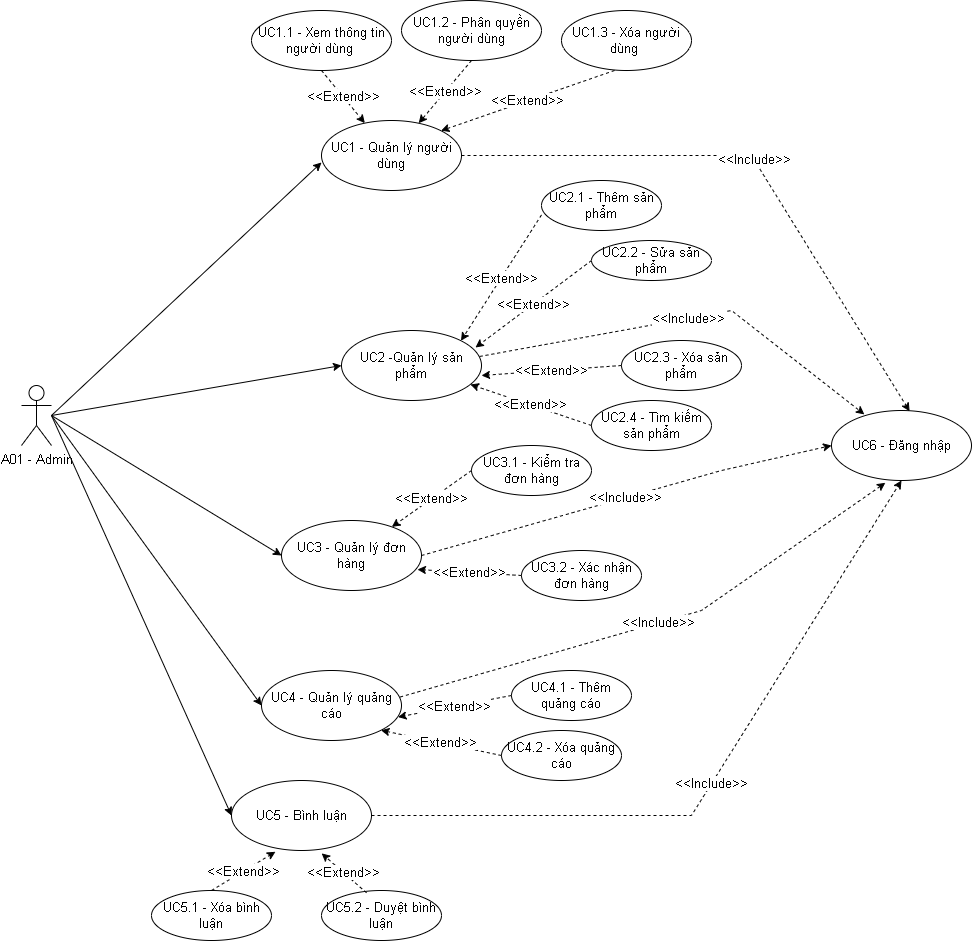

The diagram above was exported from draw.io. Its source (the exported page's mxGraphModel, read from the mxfile embedded in the PNG):
<mxGraphModel dx="868" dy="1526" grid="1" gridSize="10" guides="1" tooltips="1" connect="1" arrows="1" fold="1" page="1" pageScale="1" pageWidth="850" pageHeight="1100" math="0" shadow="0">
  <root>
    <mxCell id="0" />
    <mxCell id="1" parent="0" />
    <mxCell id="uQrSqs06UfBvGwSyK4d_-4" style="rounded=0;orthogonalLoop=1;jettySize=auto;html=1;entryX=0;entryY=0.6;entryDx=0;entryDy=0;entryPerimeter=0;fontSize=13;" parent="1" target="uQrSqs06UfBvGwSyK4d_-2" edge="1">
      <mxGeometry relative="1" as="geometry">
        <mxPoint x="240" y="345" as="sourcePoint" />
      </mxGeometry>
    </mxCell>
    <mxCell id="uQrSqs06UfBvGwSyK4d_-11" style="rounded=0;orthogonalLoop=1;jettySize=auto;html=1;entryX=0;entryY=0.5;entryDx=0;entryDy=0;fontSize=13;" parent="1" target="uQrSqs06UfBvGwSyK4d_-5" edge="1">
      <mxGeometry relative="1" as="geometry">
        <mxPoint x="240" y="345" as="sourcePoint" />
      </mxGeometry>
    </mxCell>
    <mxCell id="uQrSqs06UfBvGwSyK4d_-12" style="rounded=0;orthogonalLoop=1;jettySize=auto;html=1;entryX=0;entryY=0.5;entryDx=0;entryDy=0;fontSize=13;" parent="1" target="uQrSqs06UfBvGwSyK4d_-6" edge="1">
      <mxGeometry relative="1" as="geometry">
        <mxPoint x="240" y="345" as="sourcePoint" />
      </mxGeometry>
    </mxCell>
    <mxCell id="uQrSqs06UfBvGwSyK4d_-13" style="rounded=0;orthogonalLoop=1;jettySize=auto;html=1;entryX=0;entryY=0.5;entryDx=0;entryDy=0;fontSize=13;" parent="1" target="uQrSqs06UfBvGwSyK4d_-8" edge="1">
      <mxGeometry relative="1" as="geometry">
        <mxPoint x="240" y="345" as="sourcePoint" />
      </mxGeometry>
    </mxCell>
    <mxCell id="uQrSqs06UfBvGwSyK4d_-14" style="rounded=0;orthogonalLoop=1;jettySize=auto;html=1;entryX=0;entryY=0.5;entryDx=0;entryDy=0;fontSize=13;" parent="1" target="uQrSqs06UfBvGwSyK4d_-9" edge="1">
      <mxGeometry relative="1" as="geometry">
        <mxPoint x="240" y="345" as="sourcePoint" />
      </mxGeometry>
    </mxCell>
    <mxCell id="uQrSqs06UfBvGwSyK4d_-1" value="&lt;font style=&quot;font-size: 13px&quot;&gt;A01 - Admin&lt;/font&gt;" style="shape=umlActor;verticalLabelPosition=bottom;verticalAlign=top;html=1;" parent="1" vertex="1">
      <mxGeometry x="210" y="315" width="30" height="60" as="geometry" />
    </mxCell>
    <mxCell id="uQrSqs06UfBvGwSyK4d_-2" value="&lt;font style=&quot;font-size: 13px&quot;&gt;UC1 - Quản lý người dùng&lt;/font&gt;" style="ellipse;whiteSpace=wrap;html=1;" parent="1" vertex="1">
      <mxGeometry x="510" y="50" width="140" height="70" as="geometry" />
    </mxCell>
    <mxCell id="uQrSqs06UfBvGwSyK4d_-5" value="UC2 -Quản lý sản phẩm" style="ellipse;whiteSpace=wrap;html=1;fontSize=13;" parent="1" vertex="1">
      <mxGeometry x="530" y="260" width="140" height="70" as="geometry" />
    </mxCell>
    <mxCell id="uQrSqs06UfBvGwSyK4d_-6" value="UC3 - Quản lý đơn hàng" style="ellipse;whiteSpace=wrap;html=1;fontSize=13;" parent="1" vertex="1">
      <mxGeometry x="470" y="450" width="140" height="70" as="geometry" />
    </mxCell>
    <mxCell id="uQrSqs06UfBvGwSyK4d_-7" value="UC6 - Đăng nhập" style="ellipse;whiteSpace=wrap;html=1;fontSize=13;" parent="1" vertex="1">
      <mxGeometry x="1020" y="340" width="140" height="70" as="geometry" />
    </mxCell>
    <mxCell id="uQrSqs06UfBvGwSyK4d_-8" value="UC4 - Quản lý quảng cáo" style="ellipse;whiteSpace=wrap;html=1;fontSize=13;" parent="1" vertex="1">
      <mxGeometry x="450" y="600" width="140" height="70" as="geometry" />
    </mxCell>
    <mxCell id="uQrSqs06UfBvGwSyK4d_-9" value="UC5 - Bình luận" style="ellipse;whiteSpace=wrap;html=1;fontSize=13;" parent="1" vertex="1">
      <mxGeometry x="420" y="710" width="140" height="70" as="geometry" />
    </mxCell>
    <mxCell id="uQrSqs06UfBvGwSyK4d_-16" value="UC1.2 - Phân quyền người dùng" style="ellipse;whiteSpace=wrap;html=1;fontSize=13;" parent="1" vertex="1">
      <mxGeometry x="590" y="-70" width="140" height="60" as="geometry" />
    </mxCell>
    <mxCell id="uQrSqs06UfBvGwSyK4d_-17" value="UC1.1 - Xem thông tin người dùng&amp;nbsp;" style="ellipse;whiteSpace=wrap;html=1;fontSize=13;" parent="1" vertex="1">
      <mxGeometry x="440" y="-60" width="140" height="60" as="geometry" />
    </mxCell>
    <mxCell id="uQrSqs06UfBvGwSyK4d_-18" value="UC2.1 - Thêm sản phẩm" style="ellipse;whiteSpace=wrap;html=1;fontSize=13;" parent="1" vertex="1">
      <mxGeometry x="730" y="110" width="120" height="50" as="geometry" />
    </mxCell>
    <mxCell id="uQrSqs06UfBvGwSyK4d_-19" value="UC2.2 - Sửa sản phẩm" style="ellipse;whiteSpace=wrap;html=1;fontSize=13;" parent="1" vertex="1">
      <mxGeometry x="780" y="170" width="120" height="40" as="geometry" />
    </mxCell>
    <mxCell id="uQrSqs06UfBvGwSyK4d_-20" value="UC2.3 - Xóa sản phẩm" style="ellipse;whiteSpace=wrap;html=1;fontSize=13;" parent="1" vertex="1">
      <mxGeometry x="810" y="270" width="120" height="50" as="geometry" />
    </mxCell>
    <mxCell id="uQrSqs06UfBvGwSyK4d_-22" value="UC3.1 - Kiểm tra đơn hàng" style="ellipse;whiteSpace=wrap;html=1;fontSize=13;" parent="1" vertex="1">
      <mxGeometry x="660" y="375" width="120" height="50" as="geometry" />
    </mxCell>
    <mxCell id="uQrSqs06UfBvGwSyK4d_-23" value="UC3.2 - Xác nhận đơn hàng" style="ellipse;whiteSpace=wrap;html=1;fontSize=13;" parent="1" vertex="1">
      <mxGeometry x="710" y="480" width="120" height="50" as="geometry" />
    </mxCell>
    <mxCell id="uQrSqs06UfBvGwSyK4d_-24" value="UC5.1 - Xóa bình luận" style="ellipse;whiteSpace=wrap;html=1;fontSize=13;" parent="1" vertex="1">
      <mxGeometry x="340" y="820" width="120" height="50" as="geometry" />
    </mxCell>
    <mxCell id="uQrSqs06UfBvGwSyK4d_-25" value="UC5.2 - Duyệt bình luận" style="ellipse;whiteSpace=wrap;html=1;fontSize=13;" parent="1" vertex="1">
      <mxGeometry x="510" y="820" width="120" height="50" as="geometry" />
    </mxCell>
    <mxCell id="uQrSqs06UfBvGwSyK4d_-26" value="&amp;lt;&amp;lt;Extend&amp;gt;&amp;gt;" style="endArrow=classic;dashed=1;html=1;rounded=0;fontSize=13;endFill=1;exitX=0.5;exitY=1;exitDx=0;exitDy=0;" parent="1" source="uQrSqs06UfBvGwSyK4d_-17" target="uQrSqs06UfBvGwSyK4d_-2" edge="1">
      <mxGeometry width="160" relative="1" as="geometry">
        <mxPoint x="360" y="40" as="sourcePoint" />
        <mxPoint x="520" y="40" as="targetPoint" />
      </mxGeometry>
    </mxCell>
    <mxCell id="uQrSqs06UfBvGwSyK4d_-27" value="&amp;lt;&amp;lt;Extend&amp;gt;&amp;gt;" style="endArrow=classic;dashed=1;html=1;rounded=0;fontSize=13;endFill=1;exitX=0.5;exitY=1;exitDx=0;exitDy=0;" parent="1" source="uQrSqs06UfBvGwSyK4d_-16" target="uQrSqs06UfBvGwSyK4d_-2" edge="1">
      <mxGeometry width="160" relative="1" as="geometry">
        <mxPoint x="610" y="30" as="sourcePoint" />
        <mxPoint x="675" y="80" as="targetPoint" />
      </mxGeometry>
    </mxCell>
    <mxCell id="uQrSqs06UfBvGwSyK4d_-29" value="&amp;lt;&amp;lt;Extend&amp;gt;&amp;gt;" style="endArrow=classic;dashed=1;html=1;rounded=0;fontSize=13;endFill=1;exitX=0;exitY=0.688;exitDx=0;exitDy=0;entryX=1;entryY=0;entryDx=0;entryDy=0;exitPerimeter=0;" parent="1" source="uQrSqs06UfBvGwSyK4d_-18" target="uQrSqs06UfBvGwSyK4d_-5" edge="1">
      <mxGeometry width="160" relative="1" as="geometry">
        <mxPoint x="600" y="140" as="sourcePoint" />
        <mxPoint x="665" y="190" as="targetPoint" />
      </mxGeometry>
    </mxCell>
    <mxCell id="uQrSqs06UfBvGwSyK4d_-30" value="&amp;lt;&amp;lt;Extend&amp;gt;&amp;gt;" style="endArrow=classic;dashed=1;html=1;rounded=0;fontSize=13;endFill=1;exitX=0;exitY=0.5;exitDx=0;exitDy=0;entryX=0.957;entryY=0.243;entryDx=0;entryDy=0;entryPerimeter=0;" parent="1" source="uQrSqs06UfBvGwSyK4d_-19" target="uQrSqs06UfBvGwSyK4d_-5" edge="1">
      <mxGeometry width="160" relative="1" as="geometry">
        <mxPoint x="640" y="210" as="sourcePoint" />
        <mxPoint x="630" y="210" as="targetPoint" />
      </mxGeometry>
    </mxCell>
    <mxCell id="uQrSqs06UfBvGwSyK4d_-31" value="&amp;lt;&amp;lt;Extend&amp;gt;&amp;gt;" style="endArrow=classic;dashed=1;html=1;rounded=0;fontSize=13;endFill=1;exitX=0;exitY=0.5;exitDx=0;exitDy=0;entryX=1;entryY=0.643;entryDx=0;entryDy=0;entryPerimeter=0;" parent="1" source="uQrSqs06UfBvGwSyK4d_-20" target="uQrSqs06UfBvGwSyK4d_-5" edge="1">
      <mxGeometry width="160" relative="1" as="geometry">
        <mxPoint x="620" y="260" as="sourcePoint" />
        <mxPoint x="685" y="310" as="targetPoint" />
      </mxGeometry>
    </mxCell>
    <mxCell id="uQrSqs06UfBvGwSyK4d_-32" value="&amp;lt;&amp;lt;Extend&amp;gt;&amp;gt;" style="endArrow=classic;dashed=1;html=1;rounded=0;fontSize=13;endFill=1;exitX=0;exitY=0.5;exitDx=0;exitDy=0;" parent="1" source="uQrSqs06UfBvGwSyK4d_-22" target="uQrSqs06UfBvGwSyK4d_-6" edge="1">
      <mxGeometry width="160" relative="1" as="geometry">
        <mxPoint x="627.5" y="410" as="sourcePoint" />
        <mxPoint x="692.5" y="460" as="targetPoint" />
      </mxGeometry>
    </mxCell>
    <mxCell id="uQrSqs06UfBvGwSyK4d_-33" value="&amp;lt;&amp;lt;Extend&amp;gt;&amp;gt;" style="endArrow=classic;dashed=1;html=1;rounded=0;fontSize=13;endFill=1;exitX=0;exitY=0.5;exitDx=0;exitDy=0;entryX=0.971;entryY=0.7;entryDx=0;entryDy=0;entryPerimeter=0;" parent="1" source="uQrSqs06UfBvGwSyK4d_-23" target="uQrSqs06UfBvGwSyK4d_-6" edge="1">
      <mxGeometry width="160" relative="1" as="geometry">
        <mxPoint x="695" y="430" as="sourcePoint" />
        <mxPoint x="630" y="400" as="targetPoint" />
      </mxGeometry>
    </mxCell>
    <mxCell id="uQrSqs06UfBvGwSyK4d_-34" value="&amp;lt;&amp;lt;Extend&amp;gt;&amp;gt;" style="endArrow=classic;dashed=1;html=1;rounded=0;fontSize=13;endFill=1;exitX=0.375;exitY=0.046;exitDx=0;exitDy=0;entryX=0.644;entryY=1.041;entryDx=0;entryDy=0;exitPerimeter=0;entryPerimeter=0;" parent="1" source="uQrSqs06UfBvGwSyK4d_-25" target="uQrSqs06UfBvGwSyK4d_-9" edge="1">
      <mxGeometry width="160" relative="1" as="geometry">
        <mxPoint x="612.5" y="680" as="sourcePoint" />
        <mxPoint x="547.5" y="650" as="targetPoint" />
      </mxGeometry>
    </mxCell>
    <mxCell id="uQrSqs06UfBvGwSyK4d_-37" value="&amp;lt;&amp;lt;Extend&amp;gt;&amp;gt;" style="endArrow=classic;dashed=1;html=1;rounded=0;fontSize=13;endFill=1;exitX=0.5;exitY=0;exitDx=0;exitDy=0;entryX=0.314;entryY=1.018;entryDx=0;entryDy=0;entryPerimeter=0;" parent="1" source="uQrSqs06UfBvGwSyK4d_-24" target="uQrSqs06UfBvGwSyK4d_-9" edge="1">
      <mxGeometry width="160" relative="1" as="geometry">
        <mxPoint x="420" y="785.01" as="sourcePoint" />
        <mxPoint x="345.05999999999995" y="720.0000000000002" as="targetPoint" />
      </mxGeometry>
    </mxCell>
    <mxCell id="uQrSqs06UfBvGwSyK4d_-38" value="UC4.1 - Thêm quảng cáo" style="ellipse;whiteSpace=wrap;html=1;fontSize=13;" parent="1" vertex="1">
      <mxGeometry x="700" y="600" width="120" height="50" as="geometry" />
    </mxCell>
    <mxCell id="uQrSqs06UfBvGwSyK4d_-39" value="UC4.2 - Xóa quảng cáo" style="ellipse;whiteSpace=wrap;html=1;fontSize=13;" parent="1" vertex="1">
      <mxGeometry x="690" y="660" width="120" height="50" as="geometry" />
    </mxCell>
    <mxCell id="uQrSqs06UfBvGwSyK4d_-40" value="&amp;lt;&amp;lt;Extend&amp;gt;&amp;gt;" style="endArrow=classic;dashed=1;html=1;rounded=0;fontSize=13;endFill=1;exitX=0;exitY=0.5;exitDx=0;exitDy=0;entryX=0.975;entryY=0.665;entryDx=0;entryDy=0;entryPerimeter=0;" parent="1" source="uQrSqs06UfBvGwSyK4d_-38" target="uQrSqs06UfBvGwSyK4d_-8" edge="1">
      <mxGeometry width="160" relative="1" as="geometry">
        <mxPoint x="700" y="535.01" as="sourcePoint" />
        <mxPoint x="625.06" y="470.0000000000002" as="targetPoint" />
      </mxGeometry>
    </mxCell>
    <mxCell id="uQrSqs06UfBvGwSyK4d_-41" value="&amp;lt;&amp;lt;Extend&amp;gt;&amp;gt;" style="endArrow=classic;dashed=1;html=1;rounded=0;fontSize=13;endFill=1;exitX=0;exitY=0.5;exitDx=0;exitDy=0;entryX=1;entryY=1;entryDx=0;entryDy=0;" parent="1" source="uQrSqs06UfBvGwSyK4d_-39" target="uQrSqs06UfBvGwSyK4d_-8" edge="1">
      <mxGeometry width="160" relative="1" as="geometry">
        <mxPoint x="674.94" y="615.01" as="sourcePoint" />
        <mxPoint x="600" y="550.0000000000002" as="targetPoint" />
      </mxGeometry>
    </mxCell>
    <mxCell id="uQrSqs06UfBvGwSyK4d_-42" value="&amp;lt;&amp;lt;Include&amp;gt;&amp;gt;" style="endArrow=classic;dashed=1;html=1;rounded=0;fontSize=13;endFill=1;exitX=1;exitY=0.5;exitDx=0;exitDy=0;entryX=0.558;entryY=0.011;entryDx=0;entryDy=0;entryPerimeter=0;" parent="1" source="uQrSqs06UfBvGwSyK4d_-2" target="uQrSqs06UfBvGwSyK4d_-7" edge="1">
      <mxGeometry width="160" relative="1" as="geometry">
        <mxPoint x="885.5" y="8.526512829121202e-14" as="sourcePoint" />
        <mxPoint x="799.9974746830583" y="65.85126265847074" as="targetPoint" />
        <Array as="points">
          <mxPoint x="940" y="85" />
        </Array>
      </mxGeometry>
    </mxCell>
    <mxCell id="uQrSqs06UfBvGwSyK4d_-43" value="&amp;lt;&amp;lt;Include&amp;gt;&amp;gt;" style="endArrow=classic;dashed=1;html=1;rounded=0;fontSize=13;endFill=1;exitX=0.986;exitY=0.371;exitDx=0;exitDy=0;entryX=0.235;entryY=0.056;entryDx=0;entryDy=0;entryPerimeter=0;exitPerimeter=0;" parent="1" source="uQrSqs06UfBvGwSyK4d_-5" target="uQrSqs06UfBvGwSyK4d_-7" edge="1">
      <mxGeometry width="160" relative="1" as="geometry">
        <mxPoint x="640" y="234.23" as="sourcePoint" />
        <mxPoint x="1018.1199999999999" y="450.0000000000002" as="targetPoint" />
        <Array as="points">
          <mxPoint x="920" y="240" />
        </Array>
      </mxGeometry>
    </mxCell>
    <mxCell id="uQrSqs06UfBvGwSyK4d_-44" value="&amp;lt;&amp;lt;Include&amp;gt;&amp;gt;" style="endArrow=classic;dashed=1;html=1;rounded=0;fontSize=13;endFill=1;exitX=1;exitY=0.5;exitDx=0;exitDy=0;entryX=0;entryY=0.5;entryDx=0;entryDy=0;" parent="1" source="uQrSqs06UfBvGwSyK4d_-6" target="uQrSqs06UfBvGwSyK4d_-7" edge="1">
      <mxGeometry width="160" relative="1" as="geometry">
        <mxPoint x="670" y="335.54" as="sourcePoint" />
        <mxPoint x="900" y="290" as="targetPoint" />
        <Array as="points">
          <mxPoint x="910" y="400" />
        </Array>
      </mxGeometry>
    </mxCell>
    <mxCell id="uQrSqs06UfBvGwSyK4d_-45" value="&amp;lt;&amp;lt;Include&amp;gt;&amp;gt;" style="endArrow=classic;dashed=1;html=1;rounded=0;fontSize=13;endFill=1;exitX=0.99;exitY=0.379;exitDx=0;exitDy=0;entryX=0.385;entryY=1.033;entryDx=0;entryDy=0;exitPerimeter=0;entryPerimeter=0;" parent="1" source="uQrSqs06UfBvGwSyK4d_-8" target="uQrSqs06UfBvGwSyK4d_-7" edge="1">
      <mxGeometry width="160" relative="1" as="geometry">
        <mxPoint x="660" y="487.5" as="sourcePoint" />
        <mxPoint x="960" y="482.5" as="targetPoint" />
        <Array as="points">
          <mxPoint x="890" y="540" />
        </Array>
      </mxGeometry>
    </mxCell>
    <mxCell id="uQrSqs06UfBvGwSyK4d_-46" value="&amp;lt;&amp;lt;Include&amp;gt;&amp;gt;" style="endArrow=classic;dashed=1;html=1;rounded=0;fontSize=13;endFill=1;exitX=1;exitY=0.5;exitDx=0;exitDy=0;entryX=0.5;entryY=1;entryDx=0;entryDy=0;" parent="1" source="uQrSqs06UfBvGwSyK4d_-9" target="uQrSqs06UfBvGwSyK4d_-7" edge="1">
      <mxGeometry width="160" relative="1" as="geometry">
        <mxPoint x="600.0000000000001" y="646.8800000000002" as="sourcePoint" />
        <mxPoint x="1005.2999999999998" y="542.6600000000002" as="targetPoint" />
        <Array as="points">
          <mxPoint x="880" y="745" />
        </Array>
      </mxGeometry>
    </mxCell>
    <mxCell id="xjynFx-3V-GUiyPnyOhc-2" value="UC1.3 - Xóa người dùng&amp;nbsp;" style="ellipse;whiteSpace=wrap;html=1;fontSize=13;" parent="1" vertex="1">
      <mxGeometry x="750" y="-60" width="130" height="60" as="geometry" />
    </mxCell>
    <mxCell id="xjynFx-3V-GUiyPnyOhc-3" value="&amp;lt;&amp;lt;Extend&amp;gt;&amp;gt;" style="endArrow=classic;dashed=1;html=1;rounded=0;fontSize=13;endFill=1;exitX=0.408;exitY=1;exitDx=0;exitDy=0;exitPerimeter=0;entryX=1;entryY=0;entryDx=0;entryDy=0;" parent="1" source="xjynFx-3V-GUiyPnyOhc-2" target="uQrSqs06UfBvGwSyK4d_-2" edge="1">
      <mxGeometry width="160" relative="1" as="geometry">
        <mxPoint x="721.97" y="20" as="sourcePoint" />
        <mxPoint x="649.9975894709994" y="75.61504449968243" as="targetPoint" />
      </mxGeometry>
    </mxCell>
    <mxCell id="xjynFx-3V-GUiyPnyOhc-4" value="UC2.4 - Tìm kiếm sản phẩm" style="ellipse;whiteSpace=wrap;html=1;fontSize=13;" parent="1" vertex="1">
      <mxGeometry x="780" y="330" width="120" height="50" as="geometry" />
    </mxCell>
    <mxCell id="xjynFx-3V-GUiyPnyOhc-5" value="&amp;lt;&amp;lt;Extend&amp;gt;&amp;gt;" style="endArrow=classic;dashed=1;html=1;rounded=0;fontSize=13;endFill=1;exitX=0;exitY=0.5;exitDx=0;exitDy=0;entryX=0.921;entryY=0.771;entryDx=0;entryDy=0;entryPerimeter=0;" parent="1" source="xjynFx-3V-GUiyPnyOhc-4" target="uQrSqs06UfBvGwSyK4d_-5" edge="1">
      <mxGeometry width="160" relative="1" as="geometry">
        <mxPoint x="690" y="300" as="sourcePoint" />
        <mxPoint x="580" y="310" as="targetPoint" />
      </mxGeometry>
    </mxCell>
  </root>
</mxGraphModel>